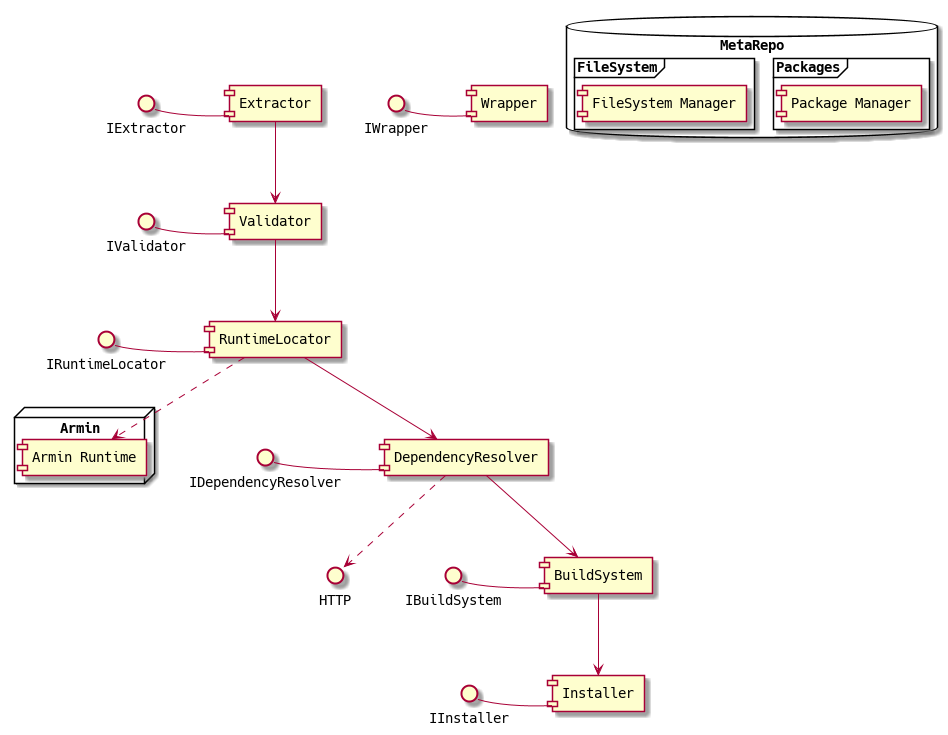

The diagram above was rendered by PlantUML. Its source (embedded in the PNG):
@startuml

() IExtractor - [Extractor]
() IValidator - [Validator]
() IRuntimeLocator - [RuntimeLocator]
() IDependencyResolver - [DependencyResolver]
() IBuildSystem - [BuildSystem]
() IInstaller - [Installer]
() IWrapper - [Wrapper]

() HTTP

node "Armin" {
[Armin Runtime]
}

database "MetaRepo" {
frame "Packages" {
[Package Manager]
}

frame "FileSystem" {
[FileSystem Manager]
}
}

[Extractor] --> [Validator]
[Validator] --> [RuntimeLocator]
[RuntimeLocator] ..> [Armin Runtime]
[RuntimeLocator] --> [DependencyResolver]
[DependencyResolver] ..> HTTP
[DependencyResolver] --> [BuildSystem]
[BuildSystem] --> [Installer]

@enduml